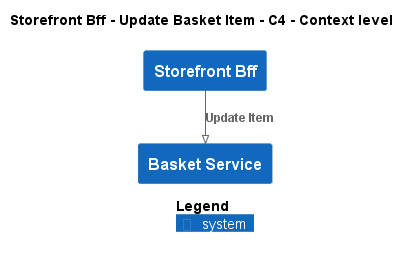

The diagram above was rendered by PlantUML. Its source (embedded in the PNG):
@startuml
!pragma layout smetana
!include ..\..\..\..\.c4s\C4_Context.puml

AddElementTag("state:new", $bgColor=green, $fontColor=#ffffff, $borderColor=green, $shadowing="False")
AddElementTag("state:changed", $bgColor=orange, $fontColor=#ffffff, $borderColor=orange, $shadowing="False")
AddElementTag("state:removed", $bgColor=red, $fontColor=#ffffff, $borderColor=red, $shadowing="False")

AddRelTag("state:new", $textColor=green, $lineColor=green)
AddRelTag("state:changed", $textColor=orange, $lineColor=orange)
AddRelTag("state:removed", $textColor=red, $lineColor=red)

SHOW_PERSON_PORTRAIT()
LAYOUT_TOP_DOWN()

skinparam linetype polyline

title Storefront Bff - Update Basket Item - C4 - Context level

System(ECommercePlatform.SoftwareSystems.StorefrontBff, "Storefront Bff", "")
System(ECommercePlatform.SoftwareSystems.BasketService, "Basket Service", "")

Rel(ECommercePlatform.SoftwareSystems.StorefrontBff, ECommercePlatform.SoftwareSystems.BasketService, "Update Item")


SHOW_LEGEND()
@enduml